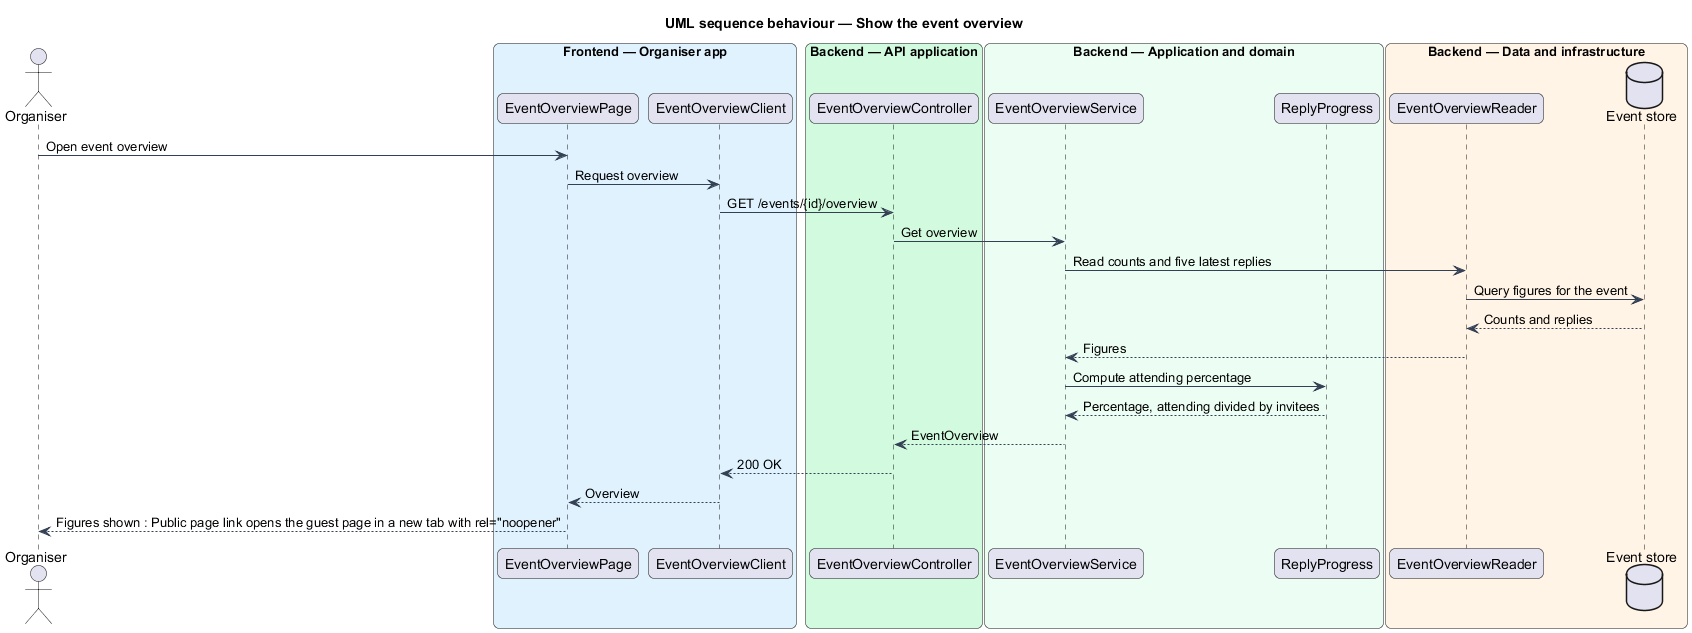

The diagram above was rendered by PlantUML. Its source (embedded in the PNG):
@startuml
title UML sequence behaviour — Show the event overview
skinparam backgroundColor #FFFFFF
skinparam shadowing false
skinparam roundcorner 12
skinparam defaultFontName Arial
skinparam ArrowColor #344054
skinparam rectangle {
  BorderColor #344054
  FontColor #101828
}
skinparam package {
  BorderColor #667085
  FontColor #101828
  BackgroundColor #F9FAFB
}
actor "Organiser" as actor
box "Frontend — Organiser app" #E0F2FE
  participant "EventOverviewPage" as page
  participant "EventOverviewClient" as client
end box
box "Backend — API application" #D1FADF
  participant "EventOverviewController" as controller
end box
box "Backend — Application and domain" #ECFDF3
  participant "EventOverviewService" as service
  participant "ReplyProgress" as progress
end box
box "Backend — Data and infrastructure" #FFF4E5
  participant "EventOverviewReader" as reader
  database "Event store" as db
end box

actor -> page : Open event overview
page -> client : Request overview
client -> controller : GET /events/{id}/overview
controller -> service : Get overview
service -> reader : Read counts and five latest replies
reader -> db : Query figures for the event
db --> reader : Counts and replies
reader --> service : Figures
service -> progress : Compute attending percentage
progress --> service : Percentage, attending divided by invitees
service --> controller : EventOverview
controller --> client : 200 OK
client --> page : Overview
page --> actor : Figures shown : Public page link opens the guest page in a new tab with rel="noopener"
@enduml